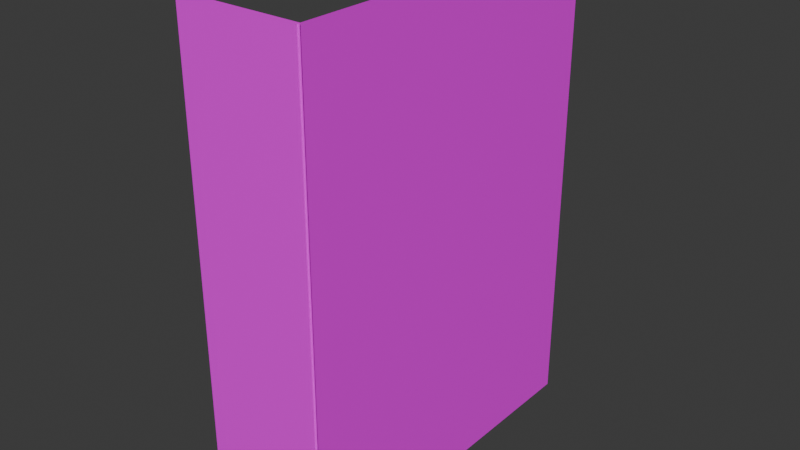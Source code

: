 # Source: jihanki.blend  (saved by Blender 4.0.36; exported with 4.5.12 LTS)
import bpy
from mathutils import Matrix  # noqa: F401  (used for matrix-valued properties, if any)

bpy.ops.wm.read_factory_settings(use_empty=True)
scene = bpy.context.scene
scene.name = 'Scene'

# ---- collections
col_collection = bpy.data.collections.new('Collection'); scene.collection.children.link(col_collection)

# ---- images (referenced by path relative to the original .blend; pixels are not part of the script)
import os
ASSET_DIR = os.environ.get("B2B_ASSET_DIR", "")  # directory of the original .blend (textures are referenced by path, not embedded)
HERE = os.path.dirname(os.path.abspath(__file__))  # packed textures are extracted next to this script under _unpacked/

def load_image(name, relpath, width, height, colorspace="sRGB"):
    """Load a texture the original file referenced (path relative to the .blend, or extracted next to this script)."""
    p = next((c for c in (os.path.join(HERE, relpath), os.path.join(ASSET_DIR, relpath)) if relpath and os.path.exists(c)), "")
    if p:
        img = bpy.data.images.load(p, check_existing=True)
        img.name = name
    else:  # same state as the original file: an image datablock whose file is absent (Cycles renders it pink)
        img = bpy.data.images.new(name, width, height)
        img.source = "FILE"
        img.filepath = "//" + (relpath or name)
    img.colorspace_settings.name = colorspace
    return img
img_jihanki2_png = load_image('Jihanki2.png', 'Jihanki2.png', 1024, 1024, 'Non-Color')
img_jihanki1_png = load_image('Jihanki1.png', 'Jihanki1.png', 1024, 1024, 'Non-Color')

# ---- materials (node trees are filled in below, after node groups)
mat_jihankimaterial_001 = bpy.data.materials.new('JihankiMaterial.001')
mat_jihankimaterial_001.diffuse_color = (1.0, 1.0, 1.0, 1.0)
mat_jihankimaterial = bpy.data.materials.new('JihankiMaterial')
mat_jihankimaterial.diffuse_color = (1.0, 1.0, 1.0, 1.0)

# ---- material node trees
mat_jihankimaterial_001.use_nodes = True; mat_jihankimaterial_001.node_tree.nodes.clear()
_N = mat_jihankimaterial_001.node_tree.nodes; _L = mat_jihankimaterial_001.node_tree.links
n0 = _N.new('ShaderNodeBsdfPrincipled'); n0.name = 'プリンシプルBSDF'; n0.location = (10, 300)
n0.inputs[3].default_value = 1.45
n1 = _N.new('ShaderNodeOutputMaterial'); n1.name = 'マテリアル出力'; n1.location = (300, 300)
n2 = _N.new('ShaderNodeTexImage'); n2.name = '画像テクスチャ'; n2.location = (-300, 150)
n2.image = img_jihanki2_png
n3 = _N.new('ShaderNodeMath'); n3.name = 'Math'; n3.location = (0, 0)
n3.hide = True
n3.operation = 'GREATER_THAN'
_L.new(n0.outputs[0], n1.inputs[0])
_L.new(n2.outputs[0], n0.inputs[0])
_L.new(n2.outputs[1], n3.inputs[0])
_L.new(n3.outputs[0], n0.inputs[4])
n1.is_active_output = True
mat_jihankimaterial.use_nodes = True; mat_jihankimaterial.node_tree.nodes.clear()
_N = mat_jihankimaterial.node_tree.nodes; _L = mat_jihankimaterial.node_tree.links
n0 = _N.new('ShaderNodeBsdfPrincipled'); n0.name = 'プリンシプルBSDF'; n0.location = (10, 300)
n0.inputs[3].default_value = 1.45
n1 = _N.new('ShaderNodeOutputMaterial'); n1.name = 'マテリアル出力'; n1.location = (300, 300)
n2 = _N.new('ShaderNodeTexImage'); n2.name = '画像テクスチャ'; n2.location = (-300, 150)
n2.image = img_jihanki1_png
n3 = _N.new('ShaderNodeMath'); n3.name = 'Math'; n3.location = (0, 0)
n3.hide = True
n3.operation = 'GREATER_THAN'
_L.new(n0.outputs[0], n1.inputs[0])
_L.new(n2.outputs[0], n0.inputs[0])
_L.new(n2.outputs[1], n3.inputs[0])
_L.new(n3.outputs[0], n0.inputs[4])
n1.is_active_output = True

# ---- world
world_world = bpy.data.worlds.new('World'); scene.world = world_world
world_world.use_nodes = True; world_world.node_tree.nodes.clear()
_N = world_world.node_tree.nodes; _L = world_world.node_tree.links
n0 = _N.new('ShaderNodeOutputWorld'); n0.name = 'World Output'; n0.location = (300, 300)
n1 = _N.new('ShaderNodeBackground'); n1.name = 'Background'; n1.location = (10, 300)
n1.inputs[0].default_value = (0.05088, 0.05088, 0.05088, 1.0)
_L.new(n1.outputs[0], n0.inputs[0])
n0.is_active_output = True
world_world.color = (0.05088, 0.05088, 0.05088)
world_world.use_sun_shadow = False
world_world.sun_shadow_jitter_overblur = 0.0

# ---- meshes
me_mesh_001 = bpy.data.meshes.new('mesh.001')
me_mesh_001.from_pydata([(-0.2751, -0.4582, -0.8584), (0.2751, -0.4582, -0.8584), (0.2751, -0.4582, 1.241), (-0.2751, -0.4582, 1.241), (0.2666, -0.468, -0.8549), (0.2666, 1.08, -0.8549), (0.2666, 1.08, 1.237), (0.2666, -0.468, 1.237), (-0.2673, 1.111, -0.8519), (-0.2673, 1.111, 1.24)], [], [(0, 1, 2, 3), (4, 5, 6, 7), (6, 5, 8, 9)])
me_mesh_001.polygons.foreach_set('material_index', [0, 1, 1])
_uv = me_mesh_001.uv_layers.new(name='UVMap')
_uv.uv.foreach_set('vector', [2.077, 0.0, 1.0, 0.0, 1.0, 1.0, 2.077, 1.0, 0.0, 0.0, 1.0, 0.0, 1.0, 1.0, 0.0, 1.0, 1.0, 1.0, 1.0, 0.0, 1.0, 0.0, 1.0, 1.0])
me_mesh_001.materials.append(mat_jihankimaterial_001)
me_mesh_001.materials.append(mat_jihankimaterial)
me_mesh_001.update()

# ---- objects
ob_jihanki_001 = bpy.data.objects.new('Jihanki.001', me_mesh_001)

# ---- transforms, parenting, visibility, modifiers, constraints
ob_jihanki_001.location = (1.771, -0.03651, 2.637)

# ---- collection membership
scene.collection.objects.link(ob_jihanki_001)

# ---- scene / render settings (as saved in the file)
scene.frame_start = 1; scene.frame_end = 250; scene.frame_set(1)
scene.render.engine = 'BLENDER_EEVEE_NEXT'
scene.cycles.sampling_pattern = 'TABULATED_SOBOL'
bpy.context.view_layer.update()

# ---- added for rendering (the .blend has no active camera and no usable light): camera, sun
cam_auto = bpy.data.cameras.new('AutoCamera')
cam_auto.lens = 50.0
cam_auto.sensor_width = 36.0
cam_auto.clip_end = 1000.0
ob_auto_camera = bpy.data.objects.new('AutoCamera', cam_auto)
scene.collection.objects.link(ob_auto_camera)
ob_auto_camera.location = (4.25404, -2.69478, 4.81468)
ob_auto_camera.rotation_euler = (1.09748, -7.21219e-08, 0.694738)
scene.camera = ob_auto_camera
light_auto_sun = bpy.data.lights.new('AutoSun', 'SUN')
light_auto_sun.energy = 3.0
light_auto_sun.angle = 0.0523599
ob_auto_sun = bpy.data.objects.new('AutoSun', light_auto_sun)
scene.collection.objects.link(ob_auto_sun)
ob_auto_sun.rotation_euler = (0.872665, 0.174533, 0.523599)
bpy.context.view_layer.update()
